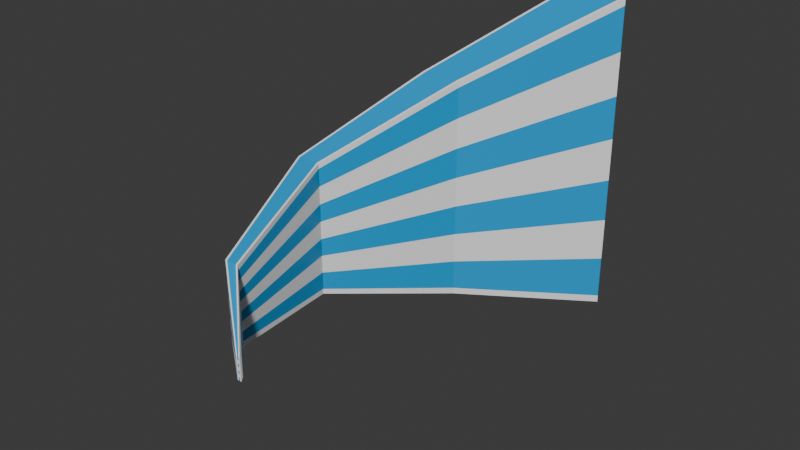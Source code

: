 # Source: water_slash_MVP.blend  (saved by Blender 4.3.34; exported with 4.5.12 LTS)
import bpy
from mathutils import Matrix  # noqa: F401  (used for matrix-valued properties, if any)

bpy.ops.wm.read_factory_settings(use_empty=True)
scene = bpy.context.scene
scene.name = 'Scene'

# ---- collections
col_collection = bpy.data.collections.new('Collection'); scene.collection.children.link(col_collection)

# ---- materials (node trees are filled in below, after node groups)
mat_blue = bpy.data.materials.new('Blue')
mat_white = bpy.data.materials.new('White')

# ---- material node trees
mat_blue.use_nodes = True; mat_blue.node_tree.nodes.clear()
_N = mat_blue.node_tree.nodes; _L = mat_blue.node_tree.links
n0 = _N.new('ShaderNodeBsdfPrincipled'); n0.name = 'Principled BSDF'; n0.location = (10, 300)
n0.inputs[0].default_value = (0.0, 0.3825, 0.8014, 1.0)
n1 = _N.new('ShaderNodeOutputMaterial'); n1.name = 'Material Output'; n1.location = (300, 300)
_L.new(n0.outputs[0], n1.inputs[0])
n1.is_active_output = True
mat_white.use_nodes = True; mat_white.node_tree.nodes.clear()
_N = mat_white.node_tree.nodes; _L = mat_white.node_tree.links
n0 = _N.new('ShaderNodeBsdfPrincipled'); n0.name = 'Principled BSDF'; n0.location = (10, 300)
n0.inputs[0].default_value = (1.0, 1.0, 1.0, 1.0)
n1 = _N.new('ShaderNodeOutputMaterial'); n1.name = 'Material Output'; n1.location = (300, 300)
_L.new(n0.outputs[0], n1.inputs[0])
n1.is_active_output = True

# ---- world
world_world = bpy.data.worlds.new('World'); scene.world = world_world
world_world.use_nodes = True; world_world.node_tree.nodes.clear()
_N = world_world.node_tree.nodes; _L = world_world.node_tree.links
n0 = _N.new('ShaderNodeOutputWorld'); n0.name = 'World Output'; n0.location = (300, 300)
n1 = _N.new('ShaderNodeBackground'); n1.name = 'Background'; n1.location = (10, 300)
n1.inputs[0].default_value = (0.05088, 0.05088, 0.05088, 1.0)
_L.new(n1.outputs[0], n0.inputs[0])
n0.is_active_output = True
world_world.color = (0.05088, 0.05088, 0.05088)
world_world.sun_shadow_jitter_overblur = 0.0

# ---- meshes
me_cube_001 = bpy.data.meshes.new('Cube.001')
me_cube_001.from_pydata([(0.2019, 0.02086, 5.143), (0.2019, 0.03477, 5.143), (0.1582, -0.02621, 5.116), (0.1582, -0.01572, 5.116), (0.1582, -0.005241, 5.116), (0.1582, 0.005241, 5.116), (0.1582, 0.01572, 5.116), (0.1582, 0.02621, 5.116), (0.1694, -0.03477, 5.143), (0.1694, -0.02086, 5.143), (0.1694, -0.006954, 5.143), (0.1694, 0.006954, 5.143), (0.1694, 0.02086, 5.143), (0.1694, 0.03477, 5.143), (0.1853, 0.03477, 5.143), (0.1853, 0.02086, 5.143), (0.1853, 0.006954, 5.143), (0.1853, -0.006954, 5.143), (0.1853, -0.02086, 5.143), (0.1853, -0.03477, 5.143), (-0.3478, -0.7818, -1.0), (-0.3864, -0.7462, -1.0), (-0.3864, -0.7818, -1.0), (-1.019, -0.5215, 1.0), (-1.051, -0.492, 1.0), (-1.051, -0.5215, 1.0), (-0.3864, 0.7462, -1.0), (-0.3478, 0.7818, -1.0), (-0.3864, 0.7818, -1.0), (-1.051, 0.492, 1.0), (-1.019, 0.5215, 1.0), (-1.051, 0.5215, 1.0), (0.3864, -0.7462, -1.0), (0.3478, -0.7818, -1.0), (0.3864, -0.7818, -1.0), (-0.5354, -0.492, 1.0), (-0.5674, -0.5215, 1.0), (-0.5354, -0.5215, 1.0), (0.3478, 0.7818, -1.0), (0.3864, 0.7462, -1.0), (0.3864, 0.7818, -1.0), (-0.5674, 0.5215, 1.0), (-0.5354, 0.492, 1.0), (-0.5354, 0.5215, 1.0), (-1.36, -0.3046, 2.731), (-1.385, -0.2812, 2.731), (-1.385, -0.3046, 2.731), (-1.385, 0.2812, 2.731), (-1.36, 0.3046, 2.731), (-1.385, 0.3046, 2.731), (-1.11, 0.3046, 2.731), (-1.084, 0.2812, 2.731), (-1.084, 0.3046, 2.731), (-1.084, -0.2812, 2.731), (-1.11, -0.3046, 2.731), (-1.084, -0.3046, 2.731), (-0.7245, -0.1739, 4.402), (-0.7493, -0.1515, 4.402), (-0.7493, -0.1739, 4.402), (-0.7493, 0.1515, 4.402), (-0.7245, 0.1739, 4.402), (-0.7493, 0.1739, 4.402), (-0.6019, 0.1739, 4.402), (-0.5773, 0.1514, 4.402), (-0.5773, 0.1739, 4.402), (-0.5773, -0.1514, 4.402), (-0.6019, -0.1739, 4.402), (-0.5773, -0.1739, 4.402), (0.1582, -0.03669, 5.116), (0.1853, -0.04868, 5.143), (0.1694, -0.04868, 5.143), (0.1582, 0.03669, 5.116), (0.1853, 0.04868, 5.143), (0.1694, 0.04868, 5.143), (0.2074, 0.03699, 5.112), (0.2019, 0.04868, 5.143), (0.2176, 0.04868, 5.143), (0.2074, -0.03699, 5.112), (0.2019, -0.04868, 5.143), (0.2176, -0.04868, 5.143), (0.2019, 0.006954, 5.143), (0.2019, -0.006954, 5.143), (0.2019, -0.02086, 5.143), (0.2019, -0.03477, 5.143), (0.2176, -0.03477, 5.143), (0.2176, -0.02086, 5.143), (0.2176, -0.006954, 5.143), (0.2176, 0.006954, 5.143), (0.2176, 0.02086, 5.143), (0.2176, 0.03477, 5.143), (0.2074, -0.02642, 5.112), (0.2074, -0.01585, 5.112), (0.2074, -0.005284, 5.112), (0.2074, 0.005284, 5.112), (0.2074, 0.01585, 5.112), (0.2074, 0.02642, 5.112), (-0.3864, -0.533, -1.0), (-0.3864, -0.3198, -1.0), (-0.3864, -0.1066, -1.0), (-0.3864, 0.1066, -1.0), (-0.3864, 0.3198, -1.0), (-0.3864, 0.533, -1.0), (0.3864, 0.533, -1.0), (0.3864, 0.3198, -1.0), (0.3864, 0.1066, -1.0), (0.3864, -0.1066, -1.0), (0.3864, -0.3198, -1.0), (0.3864, -0.533, -1.0), (-1.051, -0.3514, 1.0), (-1.051, -0.2109, 1.0), (-1.051, -0.07029, 1.0), (-1.051, 0.07029, 1.0), (-1.051, 0.2109, 1.0), (-1.051, 0.3514, 1.0), (-1.385, -0.2008, 2.731), (-1.385, -0.1205, 2.731), (-1.385, -0.04017, 2.731), (-1.385, 0.04017, 2.731), (-1.385, 0.1205, 2.731), (-1.385, 0.2008, 2.731), (-0.5354, 0.3514, 1.0), (-0.5354, 0.2109, 1.0), (-0.5354, 0.07029, 1.0), (-0.5354, -0.07029, 1.0), (-0.5354, -0.2109, 1.0), (-0.5354, -0.3514, 1.0), (-1.084, 0.2008, 2.731), (-1.084, 0.1205, 2.731), (-1.084, 0.04016, 2.731), (-1.084, -0.04016, 2.731), (-1.084, -0.1205, 2.731), (-1.084, -0.2008, 2.731), (-0.7493, -0.1082, 4.402), (-0.7493, -0.06491, 4.402), (-0.7493, -0.02164, 4.402), (-0.7493, 0.02164, 4.402), (-0.7493, 0.06491, 4.402), (-0.7493, 0.1082, 4.402), (-0.5773, 0.1082, 4.402), (-0.5773, 0.0649, 4.402), (-0.5773, 0.02163, 4.402), (-0.5773, -0.02163, 4.402), (-0.5773, -0.0649, 4.402), (-0.5773, -0.1082, 4.402)], [], [(33, 36, 23, 20), (41, 30, 48, 50), (120, 42, 51, 126), (108, 24, 45, 114), (101, 113, 29, 26), (23, 36, 54, 44), (50, 48, 60, 62), (27, 30, 41, 38), (107, 125, 35, 32), (114, 45, 57, 132), (83, 19, 69, 78), (126, 51, 63, 138), (132, 57, 68, 2), (44, 54, 66, 56), (26, 28, 27, 38, 40, 39, 102, 101), (56, 66, 78, 69), (62, 60, 72, 75), (138, 63, 74, 95), (20, 23, 25, 22), (22, 25, 24, 21), (30, 27, 28, 31), (31, 28, 26, 29), (42, 39, 40, 43), (43, 40, 38, 41), (36, 33, 34, 37), (37, 34, 32, 35), (23, 44, 46, 25), (25, 46, 45, 24), (48, 30, 31, 49), (49, 31, 29, 47), (35, 53, 55, 37), (37, 55, 54, 36), (51, 42, 43, 52), (52, 43, 41, 50), (53, 65, 67, 55), (55, 67, 66, 54), (57, 45, 46, 58), (58, 46, 44, 56), (47, 59, 61, 49), (49, 61, 60, 48), (63, 51, 52, 64), (64, 52, 50, 62), (14, 72, 73, 13), (13, 73, 71, 7), (83, 78, 79, 84), (84, 79, 77, 90), (62, 75, 76, 64), (64, 76, 74, 63), (78, 66, 67, 79), (79, 67, 65, 77), (56, 69, 70, 58), (58, 70, 68, 57), (72, 60, 61, 73), (73, 61, 59, 71), (96, 107, 32, 34, 33, 20, 22, 21), (101, 102, 103, 100), (100, 103, 104, 99), (99, 104, 105, 98), (98, 105, 106, 97), (97, 106, 107, 96), (76, 89, 95, 74), (89, 88, 94, 95), (88, 87, 93, 94), (87, 86, 92, 93), (86, 85, 91, 92), (85, 84, 90, 91), (75, 1, 89, 76), (1, 0, 88, 89), (0, 80, 87, 88), (80, 81, 86, 87), (81, 82, 85, 86), (82, 83, 84, 85), (70, 8, 2, 68), (8, 9, 3, 2), (9, 10, 4, 3), (10, 11, 5, 4), (11, 12, 6, 5), (12, 13, 7, 6), (69, 19, 8, 70), (19, 18, 9, 8), (18, 17, 10, 9), (17, 16, 11, 10), (16, 15, 12, 11), (15, 14, 13, 12), (65, 143, 90, 77), (143, 142, 91, 90), (142, 141, 92, 91), (141, 140, 93, 92), (140, 139, 94, 93), (139, 138, 95, 94), (59, 137, 7, 71), (137, 136, 6, 7), (136, 135, 5, 6), (135, 134, 4, 5), (134, 133, 3, 4), (133, 132, 2, 3), (53, 131, 143, 65), (131, 130, 142, 143), (130, 129, 141, 142), (129, 128, 140, 141), (128, 127, 139, 140), (127, 126, 138, 139), (75, 72, 14, 1), (1, 14, 15, 0), (0, 15, 16, 80), (80, 16, 17, 81), (81, 17, 18, 82), (82, 18, 19, 83), (47, 119, 137, 59), (119, 118, 136, 137), (118, 117, 135, 136), (117, 116, 134, 135), (116, 115, 133, 134), (115, 114, 132, 133), (39, 42, 120, 102), (102, 120, 121, 103), (103, 121, 122, 104), (104, 122, 123, 105), (105, 123, 124, 106), (106, 124, 125, 107), (21, 24, 108, 96), (96, 108, 109, 97), (97, 109, 110, 98), (98, 110, 111, 99), (99, 111, 112, 100), (100, 112, 113, 101), (29, 113, 119, 47), (113, 112, 118, 119), (112, 111, 117, 118), (111, 110, 116, 117), (110, 109, 115, 116), (109, 108, 114, 115), (35, 125, 131, 53), (125, 124, 130, 131), (124, 123, 129, 130), (123, 122, 128, 129), (122, 121, 127, 128), (121, 120, 126, 127)])
me_cube_001.polygons.foreach_set('material_index', [0, 0, 0, 0, 0, 0, 0, 0, 0, 0, 0, 0, 0, 0, 0, 0, 0, 0, 1, 1, 1, 1, 1, 1, 1, 1, 1, 1, 1, 1, 1, 1, 1, 1, 1, 1, 1, 1, 1, 1, 1, 1, 1, 1, 1, 1, 1, 1, 1, 1, 1, 1, 1, 1, 0, 1, 0, 1, 0, 1, 1, 1, 1, 1, 1, 1, 1, 1, 1, 1, 1, 1, 1, 1, 1, 1, 1, 1, 1, 1, 1, 1, 1, 1, 0, 1, 0, 1, 0, 1, 0, 1, 0, 1, 0, 1, 0, 1, 0, 1, 0, 1, 0, 1, 0, 1, 0, 1, 0, 1, 0, 1, 0, 1, 0, 1, 0, 1, 0, 1, 0, 1, 0, 1, 0, 1, 0, 1, 0, 1, 0, 1, 0, 1, 0, 1, 0, 1])
_uv = me_cube_001.uv_layers.new(name='UVMap')
_uv.uv.foreach_set('vector', [0.375, 0.7625, 0.625, 0.7655, 0.625, 0.9845, 0.375, 0.9875, 0.625, 0.4845, 0.625, 0.2655, 0.625, 0.2712, 0.625, 0.4789, 0.625, 0.5408, 0.625, 0.5071, 0.625, 0.5096, 0.625, 0.5426, 0.625, 0.04076, 0.625, 0.007059, 0.625, 0.009614, 0.625, 0.04258, 0.375, 0.2102, 0.625, 0.2092, 0.625, 0.2429, 0.375, 0.2443, 0.625, 0.9845, 0.625, 0.7655, 0.625, 0.7711, 0.625, 0.9788, 0.625, 0.4789, 0.625, 0.2712, 0.625, 0.286, 0.625, 0.4643, 0.375, 0.2625, 0.625, 0.2655, 0.625, 0.4845, 0.375, 0.4875, 0.375, 0.7102, 0.625, 0.7092, 0.625, 0.7429, 0.375, 0.7443, 0.625, 0.04258, 0.625, 0.009614, 0.625, 0.01616, 0.625, 0.04725, 0.7064, 0.7143, 0.7926, 0.7143, 0.7926, 0.75, 0.7064, 0.75, 0.625, 0.5426, 0.625, 0.5096, 0.625, 0.5162, 0.625, 0.5473, 0.625, 0.04725, 0.625, 0.01616, 0.625, 0.03309, 0.625, 0.05935, 0.625, 0.9788, 0.625, 0.7711, 0.625, 0.7857, 0.625, 0.964, 0.125, 0.5057, 0.125, 0.5, 0.1375, 0.5, 0.3625, 0.5, 0.375, 0.5, 0.375, 0.5057, 0.375, 0.5398, 0.125, 0.5398, 0.625, 0.964, 0.625, 0.7857, 0.625, 0.8314, 0.625, 0.9176, 0.625, 0.4643, 0.625, 0.286, 0.625, 0.3324, 0.625, 0.4186, 0.625, 0.5473, 0.625, 0.5162, 0.625, 0.5327, 0.625, 0.5591, 0.375, 0.9875, 0.625, 0.9845, 0.625, 1.0, 0.375, 1.0, 0.375, 0.0, 0.625, 0.0, 0.625, 0.007059, 0.375, 0.00569, 0.625, 0.2655, 0.375, 0.2625, 0.375, 0.25, 0.625, 0.25, 0.625, 0.25, 0.375, 0.25, 0.375, 0.2443, 0.625, 0.2429, 0.625, 0.5071, 0.375, 0.5057, 0.375, 0.5, 0.625, 0.5, 0.625, 0.5, 0.375, 0.5, 0.375, 0.4875, 0.625, 0.4845, 0.625, 0.7655, 0.375, 0.7625, 0.375, 0.75, 0.625, 0.75, 0.625, 0.75, 0.375, 0.75, 0.375, 0.7443, 0.625, 0.7429, 0.625, 0.9845, 0.625, 0.9788, 0.625, 1.0, 0.625, 1.0, 0.625, 0.0, 0.625, 0.0, 0.625, 0.009614, 0.625, 0.007059, 0.625, 0.2712, 0.625, 0.2655, 0.625, 0.25, 0.625, 0.25, 0.625, 0.25, 0.625, 0.25, 0.625, 0.2429, 0.625, 0.2404, 0.625, 0.7429, 0.625, 0.7404, 0.625, 0.75, 0.625, 0.75, 0.625, 0.75, 0.625, 0.75, 0.625, 0.7711, 0.625, 0.7655, 0.625, 0.5096, 0.625, 0.5071, 0.625, 0.5, 0.625, 0.5, 0.625, 0.5, 0.625, 0.5, 0.625, 0.4845, 0.625, 0.4789, 0.625, 0.7404, 0.625, 0.7338, 0.625, 0.75, 0.625, 0.75, 0.625, 0.75, 0.625, 0.75, 0.625, 0.7857, 0.625, 0.7711, 0.625, 0.01616, 0.625, 0.009614, 0.625, 0.0, 0.625, 0.0, 0.625, 1.0, 0.625, 1.0, 0.625, 0.9788, 0.625, 0.964, 0.625, 0.2404, 0.625, 0.2338, 0.625, 0.25, 0.625, 0.25, 0.625, 0.25, 0.625, 0.25, 0.625, 0.286, 0.625, 0.2712, 0.625, 0.5162, 0.625, 0.5096, 0.625, 0.5, 0.625, 0.5, 0.625, 0.5, 0.625, 0.5, 0.625, 0.4789, 0.625, 0.4643, 0.7926, 0.5357, 0.7926, 0.5, 0.875, 0.5, 0.875, 0.5357, 0.625, 0.2143, 0.625, 0.25, 0.625, 0.2169, 0.625, 0.1907, 0.7064, 0.7143, 0.7064, 0.75, 0.625, 0.75, 0.625, 0.7143, 0.625, 0.7143, 0.625, 0.75, 0.625, 0.7173, 0.625, 0.6909, 0.625, 0.4643, 0.625, 0.4186, 0.625, 0.5, 0.625, 0.5, 0.625, 0.5, 0.625, 0.5, 0.625, 0.5327, 0.625, 0.5162, 0.625, 0.8314, 0.625, 0.7857, 0.625, 0.75, 0.625, 0.75, 0.625, 0.75, 0.625, 0.75, 0.625, 0.7338, 0.625, 0.7173, 0.625, 0.964, 0.625, 0.9176, 0.625, 1.0, 0.625, 1.0, 0.625, 0.0, 0.625, 0.0, 0.625, 0.03309, 0.625, 0.01616, 0.625, 0.3324, 0.625, 0.286, 0.625, 0.25, 0.625, 0.25, 0.625, 0.25, 0.625, 0.25, 0.625, 0.2338, 0.625, 0.2169, 0.125, 0.7102, 0.375, 0.7102, 0.375, 0.7443, 0.375, 0.75, 0.3625, 0.75, 0.1375, 0.75, 0.125, 0.75, 0.125, 0.7443, 0.125, 0.5398, 0.375, 0.5398, 0.375, 0.5739, 0.125, 0.5739, 0.125, 0.5739, 0.375, 0.5739, 0.375, 0.608, 0.125, 0.608, 0.125, 0.608, 0.375, 0.608, 0.375, 0.642, 0.125, 0.642, 0.125, 0.642, 0.375, 0.642, 0.375, 0.6761, 0.125, 0.6761, 0.125, 0.6761, 0.375, 0.6761, 0.375, 0.7102, 0.125, 0.7102, 0.625, 0.5, 0.625, 0.5357, 0.625, 0.5591, 0.625, 0.5327, 0.625, 0.5357, 0.625, 0.5714, 0.625, 0.5854, 0.625, 0.5591, 0.625, 0.5714, 0.625, 0.6071, 0.625, 0.6118, 0.625, 0.5854, 0.625, 0.6071, 0.625, 0.6429, 0.625, 0.6382, 0.625, 0.6118, 0.625, 0.6429, 0.625, 0.6786, 0.625, 0.6646, 0.625, 0.6382, 0.625, 0.6786, 0.625, 0.7143, 0.625, 0.6909, 0.625, 0.6646, 0.7064, 0.5, 0.7064, 0.5357, 0.625, 0.5357, 0.625, 0.5, 0.7064, 0.5357, 0.7064, 0.5714, 0.625, 0.5714, 0.625, 0.5357, 0.7064, 0.5714, 0.7064, 0.6071, 0.625, 0.6071, 0.625, 0.5714, 0.7064, 0.6071, 0.7064, 0.6429, 0.625, 0.6429, 0.625, 0.6071, 0.7064, 0.6429, 0.7064, 0.6786, 0.625, 0.6786, 0.625, 0.6429, 0.7064, 0.6786, 0.7064, 0.7143, 0.625, 0.7143, 0.625, 0.6786, 0.625, 0.0, 0.625, 0.03571, 0.625, 0.05935, 0.625, 0.03309, 0.625, 0.03571, 0.625, 0.07143, 0.625, 0.08561, 0.625, 0.05935, 0.625, 0.07143, 0.625, 0.1071, 0.625, 0.1119, 0.625, 0.08561, 0.625, 0.1071, 0.625, 0.1429, 0.625, 0.1381, 0.625, 0.1119, 0.625, 0.1429, 0.625, 0.1786, 0.625, 0.1644, 0.625, 0.1381, 0.625, 0.1786, 0.625, 0.2143, 0.625, 0.1907, 0.625, 0.1644, 0.7926, 0.75, 0.7926, 0.7143, 0.875, 0.7143, 0.875, 0.75, 0.7926, 0.7143, 0.7926, 0.6786, 0.875, 0.6786, 0.875, 0.7143, 0.7926, 0.6786, 0.7926, 0.6429, 0.875, 0.6429, 0.875, 0.6786, 0.7926, 0.6429, 0.7926, 0.6071, 0.875, 0.6071, 0.875, 0.6429, 0.7926, 0.6071, 0.7926, 0.5714, 0.875, 0.5714, 0.875, 0.6071, 0.7926, 0.5714, 0.7926, 0.5357, 0.875, 0.5357, 0.875, 0.5714, 0.625, 0.7338, 0.625, 0.7027, 0.625, 0.6909, 0.625, 0.7173, 0.625, 0.7027, 0.625, 0.6716, 0.625, 0.6646, 0.625, 0.6909, 0.625, 0.6716, 0.625, 0.6405, 0.625, 0.6382, 0.625, 0.6646, 0.625, 0.6405, 0.625, 0.6095, 0.625, 0.6118, 0.625, 0.6382, 0.625, 0.6095, 0.625, 0.5784, 0.625, 0.5854, 0.625, 0.6118, 0.625, 0.5784, 0.625, 0.5473, 0.625, 0.5591, 0.625, 0.5854, 0.625, 0.2338, 0.625, 0.2027, 0.625, 0.1907, 0.625, 0.2169, 0.625, 0.2027, 0.625, 0.1716, 0.625, 0.1644, 0.625, 0.1907, 0.625, 0.1716, 0.625, 0.1405, 0.625, 0.1381, 0.625, 0.1644, 0.625, 0.1405, 0.625, 0.1095, 0.625, 0.1119, 0.625, 0.1381, 0.625, 0.1095, 0.625, 0.07835, 0.625, 0.08561, 0.625, 0.1119, 0.625, 0.07835, 0.625, 0.04725, 0.625, 0.05935, 0.625, 0.08561, 0.625, 0.7404, 0.625, 0.7074, 0.625, 0.7027, 0.625, 0.7338, 0.625, 0.7074, 0.625, 0.6744, 0.625, 0.6716, 0.625, 0.7027, 0.625, 0.6744, 0.625, 0.6415, 0.625, 0.6405, 0.625, 0.6716, 0.625, 0.6415, 0.625, 0.6085, 0.625, 0.6095, 0.625, 0.6405, 0.625, 0.6085, 0.625, 0.5756, 0.625, 0.5784, 0.625, 0.6095, 0.625, 0.5756, 0.625, 0.5426, 0.625, 0.5473, 0.625, 0.5784, 0.7064, 0.5, 0.7926, 0.5, 0.7926, 0.5357, 0.7064, 0.5357, 0.7064, 0.5357, 0.7926, 0.5357, 0.7926, 0.5714, 0.7064, 0.5714, 0.7064, 0.5714, 0.7926, 0.5714, 0.7926, 0.6071, 0.7064, 0.6071, 0.7064, 0.6071, 0.7926, 0.6071, 0.7926, 0.6429, 0.7064, 0.6429, 0.7064, 0.6429, 0.7926, 0.6429, 0.7926, 0.6786, 0.7064, 0.6786, 0.7064, 0.6786, 0.7926, 0.6786, 0.7926, 0.7143, 0.7064, 0.7143, 0.625, 0.2404, 0.625, 0.2074, 0.625, 0.2027, 0.625, 0.2338, 0.625, 0.2074, 0.625, 0.1745, 0.625, 0.1716, 0.625, 0.2027, 0.625, 0.1745, 0.625, 0.1415, 0.625, 0.1405, 0.625, 0.1716, 0.625, 0.1415, 0.625, 0.1085, 0.625, 0.1095, 0.625, 0.1405, 0.625, 0.1085, 0.625, 0.07555, 0.625, 0.07835, 0.625, 0.1095, 0.625, 0.07555, 0.625, 0.04258, 0.625, 0.04725, 0.625, 0.07835, 0.375, 0.5057, 0.625, 0.5071, 0.625, 0.5408, 0.375, 0.5398, 0.375, 0.5398, 0.625, 0.5408, 0.625, 0.5745, 0.375, 0.5739, 0.375, 0.5739, 0.625, 0.5745, 0.625, 0.6082, 0.375, 0.608, 0.375, 0.608, 0.625, 0.6082, 0.625, 0.6418, 0.375, 0.642, 0.375, 0.642, 0.625, 0.6418, 0.625, 0.6755, 0.375, 0.6761, 0.375, 0.6761, 0.625, 0.6755, 0.625, 0.7092, 0.375, 0.7102, 0.375, 0.00569, 0.625, 0.007059, 0.625, 0.04076, 0.375, 0.03978, 0.375, 0.03978, 0.625, 0.04076, 0.625, 0.07445, 0.375, 0.07387, 0.375, 0.07387, 0.625, 0.07445, 0.625, 0.1082, 0.375, 0.108, 0.375, 0.108, 0.625, 0.1082, 0.625, 0.1418, 0.375, 0.142, 0.375, 0.142, 0.625, 0.1418, 0.625, 0.1755, 0.375, 0.1761, 0.375, 0.1761, 0.625, 0.1755, 0.625, 0.2092, 0.375, 0.2102, 0.625, 0.2429, 0.625, 0.2092, 0.625, 0.2074, 0.625, 0.2404, 0.625, 0.2092, 0.625, 0.1755, 0.625, 0.1745, 0.625, 0.2074, 0.625, 0.1755, 0.625, 0.1418, 0.625, 0.1415, 0.625, 0.1745, 0.625, 0.1418, 0.625, 0.1082, 0.625, 0.1085, 0.625, 0.1415, 0.625, 0.1082, 0.625, 0.07445, 0.625, 0.07555, 0.625, 0.1085, 0.625, 0.07445, 0.625, 0.04076, 0.625, 0.04258, 0.625, 0.07555, 0.625, 0.7429, 0.625, 0.7092, 0.625, 0.7074, 0.625, 0.7404, 0.625, 0.7092, 0.625, 0.6755, 0.625, 0.6744, 0.625, 0.7074, 0.625, 0.6755, 0.625, 0.6418, 0.625, 0.6415, 0.625, 0.6744, 0.625, 0.6418, 0.625, 0.6082, 0.625, 0.6085, 0.625, 0.6415, 0.625, 0.6082, 0.625, 0.5745, 0.625, 0.5756, 0.625, 0.6085, 0.625, 0.5745, 0.625, 0.5408, 0.625, 0.5426, 0.625, 0.5756])
me_cube_001.materials.append(mat_blue)
me_cube_001.materials.append(mat_white)
me_cube_001.update()

# ---- objects
ob_water_slash = bpy.data.objects.new('Water slash', me_cube_001)

# ---- transforms, parenting, visibility, modifiers, constraints
ob_water_slash.location = (0.0, 0.0, 0.0)
ob_water_slash.rotation_euler = (1.571, -0.0, 0.0)
ob_water_slash.scale = (0.2295, 0.6086, 0.2295)

# ---- collection membership
col_collection.objects.link(ob_water_slash)

# ---- scene / render settings (as saved in the file)
scene.frame_start = 1; scene.frame_end = 250; scene.frame_set(1)
scene.render.engine = 'BLENDER_EEVEE_NEXT'
bpy.context.view_layer.update()

# ---- added for rendering (the .blend has no active camera and no usable light): camera, sun
cam_auto = bpy.data.cameras.new('AutoCamera')
cam_auto.lens = 50.0
cam_auto.sensor_width = 36.0
cam_auto.clip_end = 1000.0
ob_auto_camera = bpy.data.objects.new('AutoCamera', cam_auto)
scene.collection.objects.link(ob_auto_camera)
ob_auto_camera.location = (1.50342, -2.41706, 1.29442)
ob_auto_camera.rotation_euler = (1.09748, -7.21219e-08, 0.694738)
scene.camera = ob_auto_camera
light_auto_sun = bpy.data.lights.new('AutoSun', 'SUN')
light_auto_sun.energy = 3.0
light_auto_sun.angle = 0.0523599
ob_auto_sun = bpy.data.objects.new('AutoSun', light_auto_sun)
scene.collection.objects.link(ob_auto_sun)
ob_auto_sun.rotation_euler = (0.872665, 0.174533, 0.523599)
bpy.context.view_layer.update()
